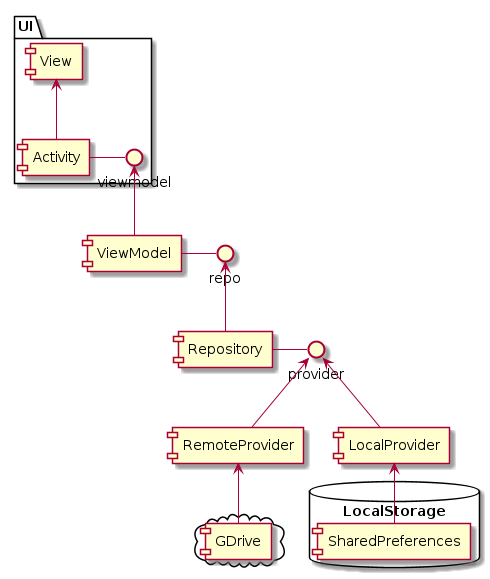

The diagram above was rendered by PlantUML. Its source (embedded in the PNG):
@startuml
package "UI" {
  [View]
  [Activity] - viewmodel
  [Activity] -up-> View
}

[ViewModel] - repo
[ViewModel] -up-> viewmodel

[Repository] - provider
[Repository] -up-> repo
[LocalProvider] -up-> provider
[RemoteProvider] -up-> provider


database "LocalStorage" {
  [SharedPreferences] -up-> LocalProvider
}

cloud {
  [GDrive] -up-> RemoteProvider 
}
@enduml